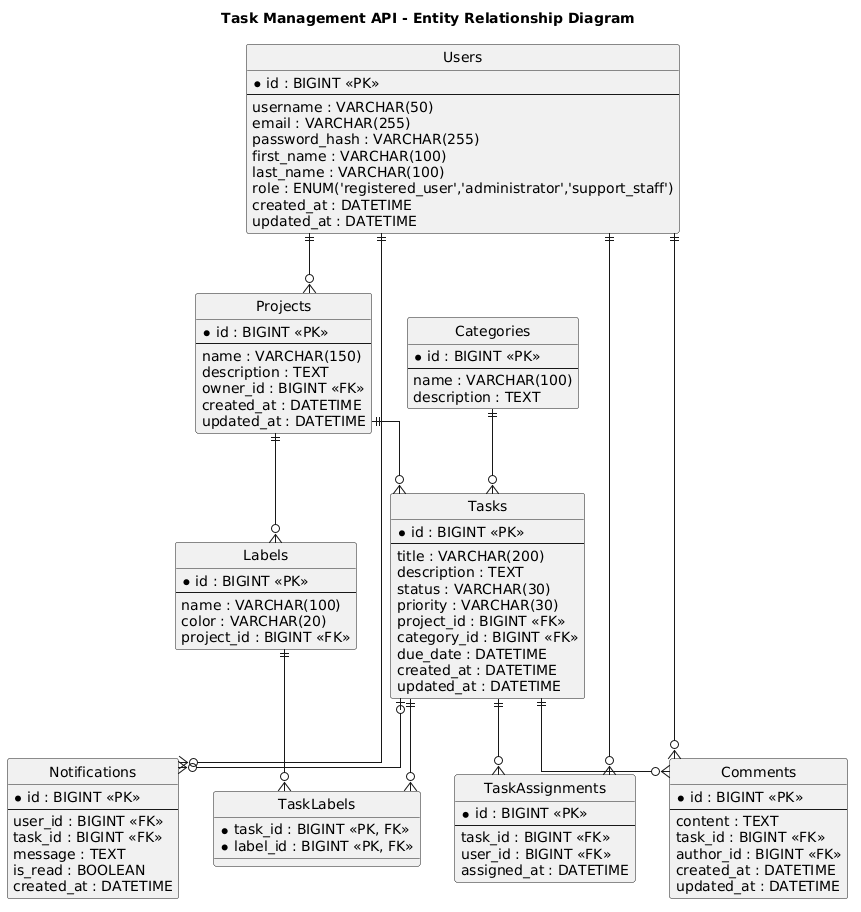

The diagram above was rendered by PlantUML. Its source (embedded in the PNG):
@startuml
title Task Management API - Entity Relationship Diagram

hide circle
skinparam linetype ortho
skinparam entity {
    BackgroundColor #EAF2F8
    BorderColor #2874A6
}

' =========================
' USERS
' =========================
entity "Users" as Users {
    * id : BIGINT <<PK>>
    --
    username : VARCHAR(50)
    email : VARCHAR(255)
    password_hash : VARCHAR(255)
    first_name : VARCHAR(100)
    last_name : VARCHAR(100)
    role : ENUM('registered_user','administrator','support_staff')
    created_at : DATETIME
    updated_at : DATETIME
}

' =========================
' PROJECTS
' =========================
entity "Projects" as Projects {
    * id : BIGINT <<PK>>
    --
    name : VARCHAR(150)
    description : TEXT
    owner_id : BIGINT <<FK>>
    created_at : DATETIME
    updated_at : DATETIME
}

' =========================
' CATEGORIES
' =========================
entity "Categories" as Categories {
    * id : BIGINT <<PK>>
    --
    name : VARCHAR(100)
    description : TEXT
}

' =========================
' TASKS
' =========================
entity "Tasks" as Tasks {
    * id : BIGINT <<PK>>
    --
    title : VARCHAR(200)
    description : TEXT
    status : VARCHAR(30)
    priority : VARCHAR(30)
    project_id : BIGINT <<FK>>
    category_id : BIGINT <<FK>>
    due_date : DATETIME
    created_at : DATETIME
    updated_at : DATETIME
}

' =========================
' LABELS
' =========================
entity "Labels" as Labels {
    * id : BIGINT <<PK>>
    --
    name : VARCHAR(100)
    color : VARCHAR(20)
    project_id : BIGINT <<FK>>
}

' =========================
' TASK LABELS
' JUNCTION TABLE
' =========================
entity "TaskLabels" as TaskLabels {
    * task_id : BIGINT <<PK, FK>>
    * label_id : BIGINT <<PK, FK>>
}

' =========================
' TASK ASSIGNMENTS
' =========================
entity "TaskAssignments" as TaskAssignments {
    * id : BIGINT <<PK>>
    --
    task_id : BIGINT <<FK>>
    user_id : BIGINT <<FK>>
    assigned_at : DATETIME
}

' =========================
' COMMENTS
' =========================
entity "Comments" as Comments {
    * id : BIGINT <<PK>>
    --
    content : TEXT
    task_id : BIGINT <<FK>>
    author_id : BIGINT <<FK>>
    created_at : DATETIME
    updated_at : DATETIME
}

' =========================
' NOTIFICATIONS
' =========================
entity "Notifications" as Notifications {
    * id : BIGINT <<PK>>
    --
    user_id : BIGINT <<FK>>
    task_id : BIGINT <<FK>> 
    message : TEXT
    is_read : BOOLEAN
    created_at : DATETIME
}

' =========================
' RELATIONSHIPS
' =========================

Users ||--o{ Projects 

Projects ||--o{ Tasks 

Categories ||--o{ Tasks 

Projects ||--o{ Labels 

Tasks ||--o{ TaskLabels 
Labels ||--o{ TaskLabels 

Users ||--o{ TaskAssignments 
Tasks ||--o{ TaskAssignments 

Tasks ||--o{ Comments 
Users ||--o{ Comments 

Users ||--o{ Notifications 
Tasks |o--o{ Notifications
@enduml